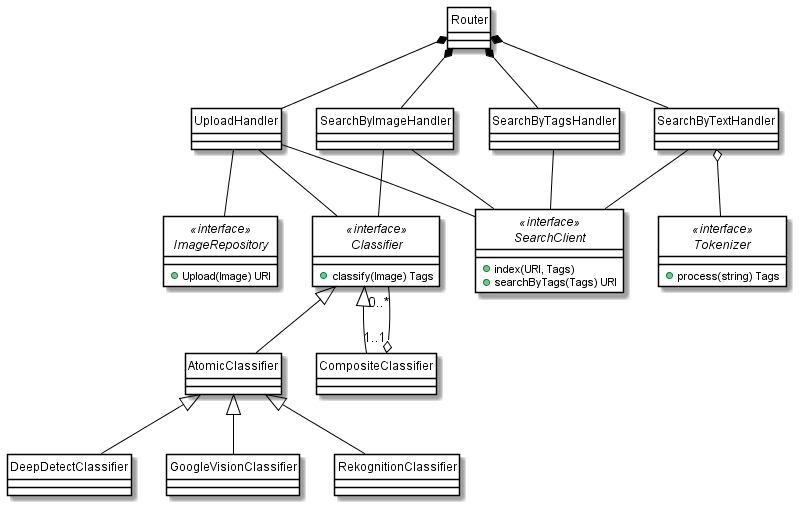

The diagram above was rendered by PlantUML. Its source (embedded in the PNG):
@startuml

!include style.iuml

Router *-- UploadHandler
Router *-- SearchByImageHandler 
Router *-- SearchByTagsHandler
Router *-- SearchByTextHandler

interface Classifier <<interface>> {
    + classify(Image) Tags
}

interface SearchClient <<interface>> {
    + index(URI, Tags)
    + searchByTags(Tags) URI
}

interface Tokenizer <<interface>> {
    + process(string) Tags
}

interface ImageRepository <<interface>> {
    + Upload(Image) URI
}

UploadHandler -- ImageRepository
UploadHandler -- Classifier
UploadHandler -- SearchClient

SearchByImageHandler -- Classifier
SearchByImageHandler -- SearchClient

SearchByTagsHandler -- SearchClient
SearchByTextHandler o-- Tokenizer
SearchByTextHandler -- SearchClient

Classifier <|-- AtomicClassifier
Classifier <|-- CompositeClassifier
Classifier "0..*" --o "1..1" CompositeClassifier
AtomicClassifier <|-- DeepDetectClassifier
AtomicClassifier <|-- GoogleVisionClassifier
AtomicClassifier <|-- RekognitionClassifier



@enduml